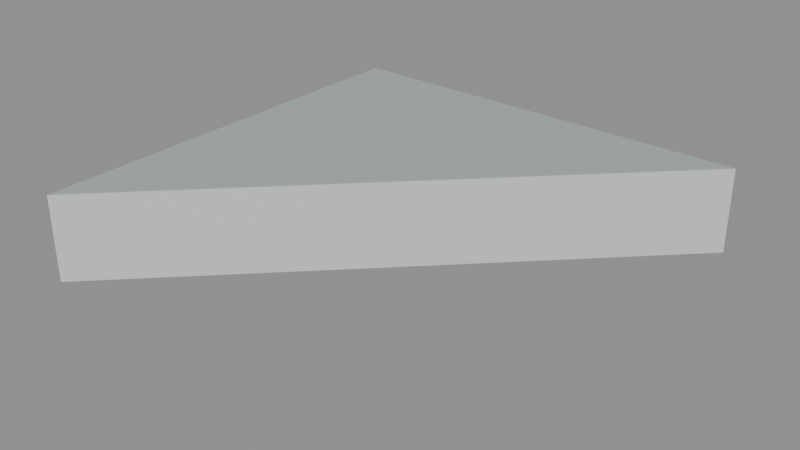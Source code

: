 # Source: floor_tri_0_2_6.blend  (saved by Blender 5.2.45; exported with 4.5.12 LTS)
import bpy
from mathutils import Matrix  # noqa: F401  (used for matrix-valued properties, if any)

bpy.ops.wm.read_factory_settings(use_empty=True)
scene = bpy.context.scene
scene.name = 'floor_tri_0_2_6'

# ---- materials (node trees are filled in below, after node groups)
mat_paint_surface = bpy.data.materials.new('Paint_Surface')
mat_paint_surface.diffuse_color = (0.48, 0.55, 0.55, 1.0)
mat_paint_fascia = bpy.data.materials.new('Paint_Fascia')
mat_paint_fascia.diffuse_color = (0.74, 0.78, 0.75, 1.0)
mat_paint_underside = bpy.data.materials.new('Paint_Underside')
mat_paint_underside.diffuse_color = (0.74, 0.78, 0.75, 1.0)

# ---- material node trees
mat_paint_surface.use_nodes = True; mat_paint_surface.node_tree.nodes.clear()
_N = mat_paint_surface.node_tree.nodes; _L = mat_paint_surface.node_tree.links
n0 = _N.new('ShaderNodeBsdfPrincipled'); n0.name = 'Principled BSDF'; n0.location = (-200, 100)
n0.inputs[0].default_value = (0.48, 0.55, 0.55, 1.0)
n0.inputs[1].default_value = 0.25
n0.inputs[2].default_value = 0.48
n0.inputs[10].default_value = 0.005
n1 = _N.new('ShaderNodeOutputMaterial'); n1.name = 'Material Output'; n1.location = (200, 100)
_L.new(n0.outputs[0], n1.inputs[0])
n1.is_active_output = True
mat_paint_fascia.use_nodes = True; mat_paint_fascia.node_tree.nodes.clear()
_N = mat_paint_fascia.node_tree.nodes; _L = mat_paint_fascia.node_tree.links
n0 = _N.new('ShaderNodeBsdfPrincipled'); n0.name = 'Principled BSDF'; n0.location = (-200, 100)
n0.inputs[0].default_value = (0.74, 0.78, 0.75, 1.0)
n0.inputs[1].default_value = 0.25
n0.inputs[2].default_value = 0.48
n0.inputs[10].default_value = 0.005
n1 = _N.new('ShaderNodeOutputMaterial'); n1.name = 'Material Output'; n1.location = (200, 100)
_L.new(n0.outputs[0], n1.inputs[0])
n1.is_active_output = True
mat_paint_underside.use_nodes = True; mat_paint_underside.node_tree.nodes.clear()
_N = mat_paint_underside.node_tree.nodes; _L = mat_paint_underside.node_tree.links
n0 = _N.new('ShaderNodeBsdfPrincipled'); n0.name = 'Principled BSDF'; n0.location = (-200, 100)
n0.inputs[0].default_value = (0.74, 0.78, 0.75, 1.0)
n0.inputs[1].default_value = 0.25
n0.inputs[2].default_value = 0.48
n0.inputs[10].default_value = 0.005
n1 = _N.new('ShaderNodeOutputMaterial'); n1.name = 'Material Output'; n1.location = (200, 100)
_L.new(n0.outputs[0], n1.inputs[0])
n1.is_active_output = True

# ---- meshes
me_floor_tri_0_2_6 = bpy.data.meshes.new('floor_tri_0_2_6')
me_floor_tri_0_2_6.from_pydata([(0.0, 0.0, -0.1), (0.5, 0.0, -0.1), (0.0, -0.5, -0.1), (0.0, 0.0, 0.0), (0.5, 0.0, 0.0), (0.0, -0.5, 0.0)], [], [(0, 1, 2), (5, 4, 3), (0, 3, 4, 1), (1, 4, 5, 2), (2, 5, 3, 0)])
me_floor_tri_0_2_6.polygons.foreach_set('material_index', [2, 0, 1, 1, 1])
_uv = me_floor_tri_0_2_6.uv_layers.new(name='UVMap')
_uv.uv.foreach_set('vector', [0.0, 0.0, 0.5, 0.0, 0.0, -0.5, 0.0, -0.5, 0.5, 0.0, 0.0, 0.0, 0.0, -0.1, 0.0, 0.0, 0.5, 0.0, 0.5, -0.1, 0.0, -0.1, 0.0, 0.0, -0.5, 0.0, -0.5, -0.1, -0.5, -0.1, -0.5, 0.0, 0.0, 0.0, 0.0, -0.1])
me_floor_tri_0_2_6.materials.append(mat_paint_surface)
me_floor_tri_0_2_6.materials.append(mat_paint_fascia)
me_floor_tri_0_2_6.materials.append(mat_paint_underside)
me_floor_tri_0_2_6.update()

# ---- objects
ob_floor_tri_0_2_6 = bpy.data.objects.new('floor_tri_0_2_6', me_floor_tri_0_2_6)

# ---- transforms, parenting, visibility, modifiers, constraints
ob_floor_tri_0_2_6.location = (0.0, 0.0, 0.0)

# ---- collection membership
scene.collection.objects.link(ob_floor_tri_0_2_6)

# ---- scene / render settings (as saved in the file)
scene.frame_start = 1; scene.frame_end = 250; scene.frame_set(1)
scene.render.engine = 'BLENDER_EEVEE_NEXT'
scene.render.image_settings.exr_codec = 'NONE'
scene.render.use_bake_clear = False
scene.render.bake_margin = 0
scene.render.bake_bias = 0.0
scene.render.bake_samples = 0
scene.render.simplify_subdivision_render = 0
scene.render.simplify_child_particles_render = 0.0
scene.render.compositor_device = 'GPU'
scene.eevee.use_volume_custom_range = False
scene.eevee.gtao_distance = 0.0
scene.eevee.use_fast_gi = False
scene.eevee.fast_gi_thickness_near = 0.1
scene.eevee.fast_gi_thickness_far = 0.0
scene.eevee.ray_tracing_options.screen_trace_thickness = 0.1
bpy.context.view_layer.update()

# ---- added for rendering (the .blend has no active camera and no usable light): camera, sun + grey world if the file has none
cam_auto = bpy.data.cameras.new('AutoCamera')
cam_auto.lens = 50.0
cam_auto.sensor_width = 36.0
cam_auto.clip_end = 1000.0
ob_auto_camera = bpy.data.objects.new('AutoCamera', cam_auto)
scene.collection.objects.link(ob_auto_camera)
ob_auto_camera.location = (0.910743, -1.04289, 0.478594)
ob_auto_camera.rotation_euler = (1.09748, -7.21219e-08, 0.694738)
scene.camera = ob_auto_camera
light_auto_sun = bpy.data.lights.new('AutoSun', 'SUN')
light_auto_sun.energy = 3.0
light_auto_sun.angle = 0.0523599
ob_auto_sun = bpy.data.objects.new('AutoSun', light_auto_sun)
scene.collection.objects.link(ob_auto_sun)
ob_auto_sun.rotation_euler = (0.872665, 0.174533, 0.523599)
if scene.world is None:
    world_auto = bpy.data.worlds.new('AutoWorld')
    world_auto.color = (0.3, 0.3, 0.3)
    scene.world = world_auto
bpy.context.view_layer.update()
